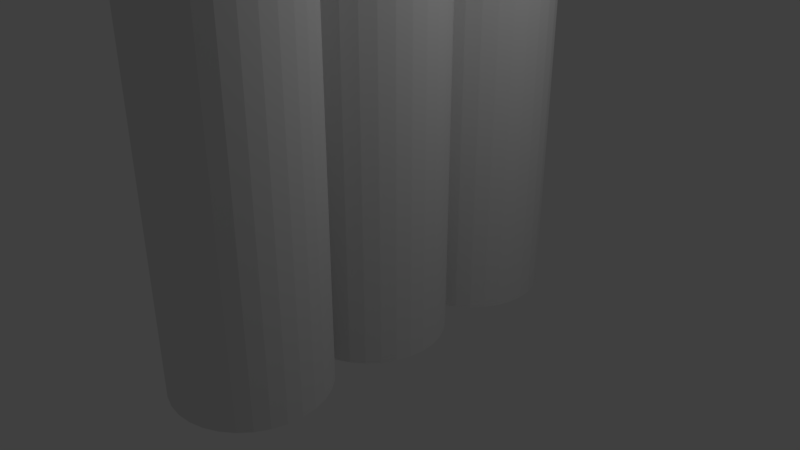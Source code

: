 # Source: rocket.blend  (saved by Blender 2.79.0; exported with 4.5.12 LTS)
import bpy
from mathutils import Matrix  # noqa: F401  (used for matrix-valued properties, if any)

bpy.ops.wm.read_factory_settings(use_empty=True)
scene = bpy.context.scene
scene.name = 'Scene'

# ---- collections
col_collection_1 = bpy.data.collections.new('Collection 1'); scene.collection.children.link(col_collection_1)

# ---- world
world_world = bpy.data.worlds.new('World'); scene.world = world_world
world_world.color = (0.05088, 0.05088, 0.05088)
world_world.use_sun_shadow = False
world_world.sun_shadow_jitter_overblur = 0.0
world_world.cycles.sampling_method = 'MANUAL'

# ---- cameras
cam_camera = bpy.data.cameras.new('Camera')
cam_camera.clip_end = 100.0
cam_camera.lens = 35.0
cam_camera.sensor_width = 32.0
cam_camera.sensor_height = 18.0
cam_camera.ortho_scale = 7.314
cam_camera.dof.focus_distance = 0.0
cam_camera.dof.aperture_fstop = 128.0

# ---- lights
light_lamp = bpy.data.lights.new('Lamp', 'POINT')
light_lamp.transmission_factor = 0.0
light_lamp.cutoff_distance = 30.0
light_lamp.energy = 100.0
light_lamp.shadow_buffer_clip_start = 1.001
light_lamp.shadow_soft_size = 0.1
light_lamp.shadow_maximum_resolution = 0.006
light_lamp.use_absolute_resolution = True

# ---- meshes
me_cylinder = bpy.data.meshes.new('Cylinder')
me_cylinder.from_pydata([(0.0, 1.0, -1.0), (0.0, 1.0, 11.0), (0.1951, 0.9808, -1.0), (0.1951, 0.9808, 11.0), (0.3827, 0.9239, -1.0), (0.3827, 0.9239, 11.0), (0.5556, 0.8315, -1.0), (0.5556, 0.8315, 11.0), (0.7071, 0.7071, -1.0), (0.7071, 0.7071, 11.0), (0.8315, 0.5556, -1.0), (0.8315, 0.5556, 11.0), (0.9239, 0.3827, -1.0), (0.9239, 0.3827, 11.0), (0.9808, 0.1951, -1.0), (0.9808, 0.1951, 11.0), (1.0, 7.55e-08, -1.0), (1.0, 7.55e-08, 11.0), (0.9808, -0.1951, -1.0), (0.9808, -0.1951, 11.0), (0.9239, -0.3827, -1.0), (0.9239, -0.3827, 11.0), (0.8315, -0.5556, -1.0), (0.8315, -0.5556, 11.0), (0.7071, -0.7071, -1.0), (0.7071, -0.7071, 11.0), (0.5556, -0.8315, -1.0), (0.5556, -0.8315, 11.0), (0.3827, -0.9239, -1.0), (0.3827, -0.9239, 11.0), (0.1951, -0.9808, -1.0), (0.1951, -0.9808, 11.0), (-3.258e-07, -1.0, -1.0), (-3.258e-07, -1.0, 11.0), (-0.1951, -0.9808, -1.0), (-0.1951, -0.9808, 11.0), (-0.3827, -0.9239, -1.0), (-0.3827, -0.9239, 11.0), (-0.5556, -0.8315, -1.0), (-0.5556, -0.8315, 11.0), (-0.7071, -0.7071, -1.0), (-0.7071, -0.7071, 11.0), (-0.8315, -0.5556, -1.0), (-0.8315, -0.5556, 11.0), (-0.9239, -0.3827, -1.0), (-0.9239, -0.3827, 11.0), (-0.9808, -0.1951, -1.0), (-0.9808, -0.1951, 11.0), (-1.0, 9.656e-07, -1.0), (-1.0, 9.656e-07, 11.0), (-0.9808, 0.1951, -1.0), (-0.9808, 0.1951, 11.0), (-0.9239, 0.3827, -1.0), (-0.9239, 0.3827, 11.0), (-0.8315, 0.5556, -1.0), (-0.8315, 0.5556, 11.0), (-0.7071, 0.7071, -1.0), (-0.7071, 0.7071, 11.0), (-0.5556, 0.8315, -1.0), (-0.5556, 0.8315, 11.0), (-0.3827, 0.9239, -1.0), (-0.3827, 0.9239, 11.0), (-0.1951, 0.9808, -1.0), (-0.1951, 0.9808, 11.0), (0.2168, 0.2093, 0.9491), (-0.1577, 0.1271, 1.224)], [], [(0, 1, 3, 2), (2, 3, 5, 4), (4, 5, 7, 6), (6, 7, 9, 8), (8, 9, 11, 10), (10, 11, 13, 12), (12, 13, 15, 14), (14, 15, 17, 16), (16, 17, 19, 18), (18, 19, 21, 20), (20, 21, 23, 22), (22, 23, 25, 24), (24, 25, 27, 26), (26, 27, 29, 28), (28, 29, 31, 30), (30, 31, 33, 32), (32, 33, 35, 34), (34, 35, 37, 36), (36, 37, 39, 38), (38, 39, 41, 40), (40, 41, 43, 42), (42, 43, 45, 44), (44, 45, 47, 46), (46, 47, 49, 48), (48, 49, 51, 50), (50, 51, 53, 52), (52, 53, 55, 54), (54, 55, 57, 56), (56, 57, 59, 58), (58, 59, 61, 60), (3, 1, 63, 61, 59, 57, 55, 53, 51, 49, 47, 45, 43, 41, 39, 37, 35, 33, 31, 29, 27, 25, 23, 21, 19, 17, 15, 13, 11, 9, 7, 5), (60, 61, 63, 62), (62, 63, 1, 0), (0, 2, 4, 6, 8, 10, 12, 14, 16, 18, 20, 22, 24, 26, 28, 30, 32, 34, 36, 38, 40, 42, 44, 46, 48, 50, 52, 54, 56, 58, 60, 62)])
me_cylinder.use_remesh_preserve_volume = False
me_cylinder.use_remesh_preserve_attributes = False
me_cylinder.use_mirror_vertex_groups = False
me_cylinder.update()
me_cone = bpy.data.meshes.new('Cone')
me_cone.from_pydata([(0.0, 1.0, -1.0), (0.0, 0.0, 2.0), (0.1951, 0.9808, -1.0), (0.3827, 0.9239, -1.0), (0.5556, 0.8315, -1.0), (0.7071, 0.7071, -1.0), (0.8315, 0.5556, -1.0), (0.9239, 0.3827, -1.0), (0.9808, 0.1951, -1.0), (1.0, 7.55e-08, -1.0), (0.9808, -0.1951, -1.0), (0.9239, -0.3827, -1.0), (0.8315, -0.5556, -1.0), (0.7071, -0.7071, -1.0), (0.5556, -0.8315, -1.0), (0.3827, -0.9239, -1.0), (0.1951, -0.9808, -1.0), (-3.258e-07, -1.0, -1.0), (-0.1951, -0.9808, -1.0), (-0.3827, -0.9239, -1.0), (-0.5556, -0.8315, -1.0), (-0.7071, -0.7071, -1.0), (-0.8315, -0.5556, -1.0), (-0.9239, -0.3827, -1.0), (-0.9808, -0.1951, -1.0), (-1.0, 9.656e-07, -1.0), (-0.9808, 0.1951, -1.0), (-0.9239, 0.3827, -1.0), (-0.8315, 0.5556, -1.0), (-0.7071, 0.7071, -1.0), (-0.5556, 0.8315, -1.0), (-0.3827, 0.9239, -1.0), (-0.1951, 0.9808, -1.0)], [], [(0, 1, 2), (2, 1, 3), (3, 1, 4), (4, 1, 5), (5, 1, 6), (6, 1, 7), (7, 1, 8), (8, 1, 9), (9, 1, 10), (10, 1, 11), (11, 1, 12), (12, 1, 13), (13, 1, 14), (14, 1, 15), (15, 1, 16), (16, 1, 17), (17, 1, 18), (18, 1, 19), (19, 1, 20), (20, 1, 21), (21, 1, 22), (22, 1, 23), (23, 1, 24), (24, 1, 25), (25, 1, 26), (26, 1, 27), (27, 1, 28), (28, 1, 29), (29, 1, 30), (30, 1, 31), (31, 1, 32), (32, 1, 0), (0, 2, 3, 4, 5, 6, 7, 8, 9, 10, 11, 12, 13, 14, 15, 16, 17, 18, 19, 20, 21, 22, 23, 24, 25, 26, 27, 28, 29, 30, 31, 32)])
me_cone.use_remesh_preserve_volume = False
me_cone.use_remesh_preserve_attributes = False
me_cone.use_mirror_vertex_groups = False
me_cone.update()
me_cylinder_001 = bpy.data.meshes.new('Cylinder.001')
me_cylinder_001.from_pydata([(0.0, 1.0, -1.0), (0.0, 1.0, 6.0), (0.1951, 0.9808, -1.0), (0.1951, 0.9808, 6.0), (0.3827, 0.9239, -1.0), (0.3827, 0.9239, 6.0), (0.5556, 0.8315, -1.0), (0.5556, 0.8315, 6.0), (0.7071, 0.7071, -1.0), (0.7071, 0.7071, 6.0), (0.8315, 0.5556, -1.0), (0.8315, 0.5556, 6.0), (0.9239, 0.3827, -1.0), (0.9239, 0.3827, 6.0), (0.9808, 0.1951, -1.0), (0.9808, 0.1951, 6.0), (1.0, 7.55e-08, -1.0), (1.0, 7.55e-08, 6.0), (0.9808, -0.1951, -1.0), (0.9808, -0.1951, 6.0), (0.9239, -0.3827, -1.0), (0.9239, -0.3827, 6.0), (0.8315, -0.5556, -1.0), (0.8315, -0.5556, 6.0), (0.7071, -0.7071, -1.0), (0.7071, -0.7071, 6.0), (0.5556, -0.8315, -1.0), (0.5556, -0.8315, 6.0), (0.3827, -0.9239, -1.0), (0.3827, -0.9239, 6.0), (0.1951, -0.9808, -1.0), (0.1951, -0.9808, 6.0), (-3.258e-07, -1.0, -1.0), (-3.258e-07, -1.0, 6.0), (-0.1951, -0.9808, -1.0), (-0.1951, -0.9808, 6.0), (-0.3827, -0.9239, -1.0), (-0.3827, -0.9239, 6.0), (-0.5556, -0.8315, -1.0), (-0.5556, -0.8315, 6.0), (-0.7071, -0.7071, -1.0), (-0.7071, -0.7071, 6.0), (-0.8315, -0.5556, -1.0), (-0.8315, -0.5556, 6.0), (-0.9239, -0.3827, -1.0), (-0.9239, -0.3827, 6.0), (-0.9808, -0.1951, -1.0), (-0.9808, -0.1951, 6.0), (-1.0, 9.656e-07, -1.0), (-1.0, 9.656e-07, 6.0), (-0.9808, 0.1951, -1.0), (-0.9808, 0.1951, 6.0), (-0.9239, 0.3827, -1.0), (-0.9239, 0.3827, 6.0), (-0.8315, 0.5556, -1.0), (-0.8315, 0.5556, 6.0), (-0.7071, 0.7071, -1.0), (-0.7071, 0.7071, 6.0), (-0.5556, 0.8315, -1.0), (-0.5556, 0.8315, 6.0), (-0.3827, 0.9239, -1.0), (-0.3827, 0.9239, 6.0), (-0.1951, 0.9808, -1.0), (-0.1951, 0.9808, 6.0), (0.2168, 0.2093, 0.9491), (-0.1577, 0.1271, 1.224)], [], [(0, 1, 3, 2), (2, 3, 5, 4), (4, 5, 7, 6), (6, 7, 9, 8), (8, 9, 11, 10), (10, 11, 13, 12), (12, 13, 15, 14), (14, 15, 17, 16), (16, 17, 19, 18), (18, 19, 21, 20), (20, 21, 23, 22), (22, 23, 25, 24), (24, 25, 27, 26), (26, 27, 29, 28), (28, 29, 31, 30), (30, 31, 33, 32), (32, 33, 35, 34), (34, 35, 37, 36), (36, 37, 39, 38), (38, 39, 41, 40), (40, 41, 43, 42), (42, 43, 45, 44), (44, 45, 47, 46), (46, 47, 49, 48), (48, 49, 51, 50), (50, 51, 53, 52), (52, 53, 55, 54), (54, 55, 57, 56), (56, 57, 59, 58), (58, 59, 61, 60), (3, 1, 63, 61, 59, 57, 55, 53, 51, 49, 47, 45, 43, 41, 39, 37, 35, 33, 31, 29, 27, 25, 23, 21, 19, 17, 15, 13, 11, 9, 7, 5), (60, 61, 63, 62), (62, 63, 1, 0), (0, 2, 4, 6, 8, 10, 12, 14, 16, 18, 20, 22, 24, 26, 28, 30, 32, 34, 36, 38, 40, 42, 44, 46, 48, 50, 52, 54, 56, 58, 60, 62)])
me_cylinder_001.use_remesh_preserve_volume = False
me_cylinder_001.use_remesh_preserve_attributes = False
me_cylinder_001.use_mirror_vertex_groups = False
me_cylinder_001.update()
me_cylinder_003 = bpy.data.meshes.new('Cylinder.003')
me_cylinder_003.from_pydata([(0.0, 1.0, -1.0), (0.0, 1.0, 6.0), (0.1951, 0.9808, -1.0), (0.1951, 0.9808, 6.0), (0.3827, 0.9239, -1.0), (0.3827, 0.9239, 6.0), (0.5556, 0.8315, -1.0), (0.5556, 0.8315, 6.0), (0.7071, 0.7071, -1.0), (0.7071, 0.7071, 6.0), (0.8315, 0.5556, -1.0), (0.8315, 0.5556, 6.0), (0.9239, 0.3827, -1.0), (0.9239, 0.3827, 6.0), (0.9808, 0.1951, -1.0), (0.9808, 0.1951, 6.0), (1.0, 7.55e-08, -1.0), (1.0, 7.55e-08, 6.0), (0.9808, -0.1951, -1.0), (0.9808, -0.1951, 6.0), (0.9239, -0.3827, -1.0), (0.9239, -0.3827, 6.0), (0.8315, -0.5556, -1.0), (0.8315, -0.5556, 6.0), (0.7071, -0.7071, -1.0), (0.7071, -0.7071, 6.0), (0.5556, -0.8315, -1.0), (0.5556, -0.8315, 6.0), (0.3827, -0.9239, -1.0), (0.3827, -0.9239, 6.0), (0.1951, -0.9808, -1.0), (0.1951, -0.9808, 6.0), (-3.258e-07, -1.0, -1.0), (-3.258e-07, -1.0, 6.0), (-0.1951, -0.9808, -1.0), (-0.1951, -0.9808, 6.0), (-0.3827, -0.9239, -1.0), (-0.3827, -0.9239, 6.0), (-0.5556, -0.8315, -1.0), (-0.5556, -0.8315, 6.0), (-0.7071, -0.7071, -1.0), (-0.7071, -0.7071, 6.0), (-0.8315, -0.5556, -1.0), (-0.8315, -0.5556, 6.0), (-0.9239, -0.3827, -1.0), (-0.9239, -0.3827, 6.0), (-0.9808, -0.1951, -1.0), (-0.9808, -0.1951, 6.0), (-1.0, 9.656e-07, -1.0), (-1.0, 9.656e-07, 6.0), (-0.9808, 0.1951, -1.0), (-0.9808, 0.1951, 6.0), (-0.9239, 0.3827, -1.0), (-0.9239, 0.3827, 6.0), (-0.8315, 0.5556, -1.0), (-0.8315, 0.5556, 6.0), (-0.7071, 0.7071, -1.0), (-0.7071, 0.7071, 6.0), (-0.5556, 0.8315, -1.0), (-0.5556, 0.8315, 6.0), (-0.3827, 0.9239, -1.0), (-0.3827, 0.9239, 6.0), (-0.1951, 0.9808, -1.0), (-0.1951, 0.9808, 6.0), (0.2168, 0.2093, 0.9491), (-0.1577, 0.1271, 1.224)], [], [(0, 1, 3, 2), (2, 3, 5, 4), (4, 5, 7, 6), (6, 7, 9, 8), (8, 9, 11, 10), (10, 11, 13, 12), (12, 13, 15, 14), (14, 15, 17, 16), (16, 17, 19, 18), (18, 19, 21, 20), (20, 21, 23, 22), (22, 23, 25, 24), (24, 25, 27, 26), (26, 27, 29, 28), (28, 29, 31, 30), (30, 31, 33, 32), (32, 33, 35, 34), (34, 35, 37, 36), (36, 37, 39, 38), (38, 39, 41, 40), (40, 41, 43, 42), (42, 43, 45, 44), (44, 45, 47, 46), (46, 47, 49, 48), (48, 49, 51, 50), (50, 51, 53, 52), (52, 53, 55, 54), (54, 55, 57, 56), (56, 57, 59, 58), (58, 59, 61, 60), (3, 1, 63, 61, 59, 57, 55, 53, 51, 49, 47, 45, 43, 41, 39, 37, 35, 33, 31, 29, 27, 25, 23, 21, 19, 17, 15, 13, 11, 9, 7, 5), (60, 61, 63, 62), (62, 63, 1, 0), (0, 2, 4, 6, 8, 10, 12, 14, 16, 18, 20, 22, 24, 26, 28, 30, 32, 34, 36, 38, 40, 42, 44, 46, 48, 50, 52, 54, 56, 58, 60, 62)])
me_cylinder_003.use_remesh_preserve_volume = False
me_cylinder_003.use_remesh_preserve_attributes = False
me_cylinder_003.use_mirror_vertex_groups = False
me_cylinder_003.update()
me_cone_001 = bpy.data.meshes.new('Cone.001')
me_cone_001.from_pydata([(0.0, 1.0, -1.0), (0.0, 0.0, 2.0), (0.1951, 0.9808, -1.0), (0.3827, 0.9239, -1.0), (0.5556, 0.8315, -1.0), (0.7071, 0.7071, -1.0), (0.8315, 0.5556, -1.0), (0.9239, 0.3827, -1.0), (0.9808, 0.1951, -1.0), (1.0, 7.55e-08, -1.0), (0.9808, -0.1951, -1.0), (0.9239, -0.3827, -1.0), (0.8315, -0.5556, -1.0), (0.7071, -0.7071, -1.0), (0.5556, -0.8315, -1.0), (0.3827, -0.9239, -1.0), (0.1951, -0.9808, -1.0), (-3.258e-07, -1.0, -1.0), (-0.1951, -0.9808, -1.0), (-0.3827, -0.9239, -1.0), (-0.5556, -0.8315, -1.0), (-0.7071, -0.7071, -1.0), (-0.8315, -0.5556, -1.0), (-0.9239, -0.3827, -1.0), (-0.9808, -0.1951, -1.0), (-1.0, 9.656e-07, -1.0), (-0.9808, 0.1951, -1.0), (-0.9239, 0.3827, -1.0), (-0.8315, 0.5556, -1.0), (-0.7071, 0.7071, -1.0), (-0.5556, 0.8315, -1.0), (-0.3827, 0.9239, -1.0), (-0.1951, 0.9808, -1.0)], [], [(0, 1, 2), (2, 1, 3), (3, 1, 4), (4, 1, 5), (5, 1, 6), (6, 1, 7), (7, 1, 8), (8, 1, 9), (9, 1, 10), (10, 1, 11), (11, 1, 12), (12, 1, 13), (13, 1, 14), (14, 1, 15), (15, 1, 16), (16, 1, 17), (17, 1, 18), (18, 1, 19), (19, 1, 20), (20, 1, 21), (21, 1, 22), (22, 1, 23), (23, 1, 24), (24, 1, 25), (25, 1, 26), (26, 1, 27), (27, 1, 28), (28, 1, 29), (29, 1, 30), (30, 1, 31), (31, 1, 32), (32, 1, 0), (0, 2, 3, 4, 5, 6, 7, 8, 9, 10, 11, 12, 13, 14, 15, 16, 17, 18, 19, 20, 21, 22, 23, 24, 25, 26, 27, 28, 29, 30, 31, 32)])
me_cone_001.use_remesh_preserve_volume = False
me_cone_001.use_remesh_preserve_attributes = False
me_cone_001.use_mirror_vertex_groups = False
me_cone_001.update()
me_cone_002 = bpy.data.meshes.new('Cone.002')
me_cone_002.from_pydata([(0.0, 1.0, -1.0), (0.0, 0.0, 2.0), (0.1951, 0.9808, -1.0), (0.3827, 0.9239, -1.0), (0.5556, 0.8315, -1.0), (0.7071, 0.7071, -1.0), (0.8315, 0.5556, -1.0), (0.9239, 0.3827, -1.0), (0.9808, 0.1951, -1.0), (1.0, 7.55e-08, -1.0), (0.9808, -0.1951, -1.0), (0.9239, -0.3827, -1.0), (0.8315, -0.5556, -1.0), (0.7071, -0.7071, -1.0), (0.5556, -0.8315, -1.0), (0.3827, -0.9239, -1.0), (0.1951, -0.9808, -1.0), (-3.258e-07, -1.0, -1.0), (-0.1951, -0.9808, -1.0), (-0.3827, -0.9239, -1.0), (-0.5556, -0.8315, -1.0), (-0.7071, -0.7071, -1.0), (-0.8315, -0.5556, -1.0), (-0.9239, -0.3827, -1.0), (-0.9808, -0.1951, -1.0), (-1.0, 9.656e-07, -1.0), (-0.9808, 0.1951, -1.0), (-0.9239, 0.3827, -1.0), (-0.8315, 0.5556, -1.0), (-0.7071, 0.7071, -1.0), (-0.5556, 0.8315, -1.0), (-0.3827, 0.9239, -1.0), (-0.1951, 0.9808, -1.0)], [], [(0, 1, 2), (2, 1, 3), (3, 1, 4), (4, 1, 5), (5, 1, 6), (6, 1, 7), (7, 1, 8), (8, 1, 9), (9, 1, 10), (10, 1, 11), (11, 1, 12), (12, 1, 13), (13, 1, 14), (14, 1, 15), (15, 1, 16), (16, 1, 17), (17, 1, 18), (18, 1, 19), (19, 1, 20), (20, 1, 21), (21, 1, 22), (22, 1, 23), (23, 1, 24), (24, 1, 25), (25, 1, 26), (26, 1, 27), (27, 1, 28), (28, 1, 29), (29, 1, 30), (30, 1, 31), (31, 1, 32), (32, 1, 0), (0, 2, 3, 4, 5, 6, 7, 8, 9, 10, 11, 12, 13, 14, 15, 16, 17, 18, 19, 20, 21, 22, 23, 24, 25, 26, 27, 28, 29, 30, 31, 32)])
me_cone_002.use_remesh_preserve_volume = False
me_cone_002.use_remesh_preserve_attributes = False
me_cone_002.use_mirror_vertex_groups = False
me_cone_002.update()

# ---- objects
ob_cylinder = bpy.data.objects.new('Cylinder', me_cylinder)
ob_cone = bpy.data.objects.new('Cone', me_cone)
ob_lamp = bpy.data.objects.new('Lamp', light_lamp)
ob_camera = bpy.data.objects.new('Camera', cam_camera)
ob_cylinder_001 = bpy.data.objects.new('Cylinder.001', me_cylinder_001)
ob_cylinder_002 = bpy.data.objects.new('Cylinder.002', me_cylinder_003)
ob_cone_001 = bpy.data.objects.new('Cone.001', me_cone_001)
ob_cone_002 = bpy.data.objects.new('Cone.002', me_cone_002)

# ---- transforms, parenting, visibility, modifiers, constraints
ob_cylinder.location = (0.0, 0.0, 0.0)
ob_cylinder.lineart.crease_threshold = 0.0
ob_cone.location = (0.0, -1.9, 6.9)
ob_cone.lineart.crease_threshold = 0.0
ob_lamp.location = (4.076, 1.005, 5.904)
ob_lamp.rotation_euler = (0.6503, 0.05522, 1.866)
ob_lamp.lock_rotations_4d = False
ob_lamp.empty_display_type = 'ARROWS'
ob_lamp.color = (0.0, 0.0, 0.0, 0.0)
ob_lamp.lineart.crease_threshold = 0.0
ob_camera.location = (7.481, -6.508, 5.344)
ob_camera.rotation_euler = (1.109, 0.0, 0.8149)
ob_camera.lock_rotations_4d = False
ob_camera.empty_display_type = 'ARROWS'
ob_camera.color = (0.0, 0.0, 0.0, 0.0)
ob_camera.display_type = 'WIRE'
ob_camera.lineart.crease_threshold = 0.0
ob_cylinder_001.location = (0.0, 1.9, 0.0)
ob_cylinder_001.lineart.crease_threshold = 0.0
ob_cylinder_002.location = (0.0, -1.9, 0.0)
ob_cylinder_002.lineart.crease_threshold = 0.0
ob_cone_001.location = (0.0, 0.0, 12.0)
ob_cone_001.lineart.crease_threshold = 0.0
ob_cone_002.location = (0.0, 1.9, 6.9)
ob_cone_002.lineart.crease_threshold = 0.0

# ---- collection membership
col_collection_1.objects.link(ob_cylinder)
col_collection_1.objects.link(ob_cone)
col_collection_1.objects.link(ob_lamp)
col_collection_1.objects.link(ob_camera)
col_collection_1.objects.link(ob_cylinder_001)
col_collection_1.objects.link(ob_cylinder_002)
col_collection_1.objects.link(ob_cone_001)
col_collection_1.objects.link(ob_cone_002)

# ---- scene / render settings (as saved in the file)
scene.camera = ob_camera
scene.frame_start = 1; scene.frame_end = 250; scene.frame_set(0)
scene.render.engine = 'BLENDER_EEVEE_NEXT'
scene.render.resolution_percentage = 50
scene.render.dither_intensity = 0.0
scene.cycles.use_denoising = False
scene.cycles.samples = 128
scene.cycles.sampling_pattern = 'TABULATED_SOBOL'
scene.cycles.use_adaptive_sampling = False
scene.cycles.use_light_tree = False
scene.cycles.blur_glossy = 0.0
scene.cycles.sample_clamp_indirect = 0.0
scene.view_settings.view_transform = 'Standard'
bpy.context.view_layer.update()
